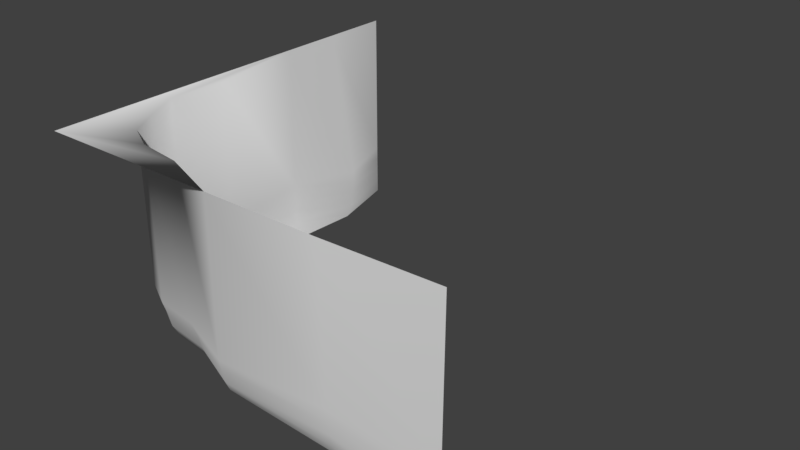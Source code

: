 # Source: Corner_Inner.blend  (saved by Blender 2.77.0; exported with 4.5.12 LTS)
import bpy
from mathutils import Matrix  # noqa: F401  (used for matrix-valued properties, if any)

bpy.ops.wm.read_factory_settings(use_empty=True)
scene = bpy.context.scene
scene.name = 'Scene'

# ---- collections
col_collection_1 = bpy.data.collections.new('Collection 1'); scene.collection.children.link(col_collection_1)

# ---- materials (node trees are filled in below, after node groups)
mat_material = bpy.data.materials.new('Material')
mat_material.alpha_threshold = 0.0
mat_material.use_transparent_shadow = False
mat_material.roughness = 0.5
mat_material_001 = bpy.data.materials.new('Material.001')
mat_material_001.alpha_threshold = 0.0
mat_material_001.use_transparent_shadow = False
mat_material_001.roughness = 0.5

# ---- material node trees

# ---- world
world_world = bpy.data.worlds.new('World'); scene.world = world_world
world_world.color = (0.05088, 0.05088, 0.05088)
world_world.use_sun_shadow = False
world_world.sun_shadow_jitter_overblur = 0.0
world_world.cycles.sampling_method = 'MANUAL'

# ---- meshes
me_plane_001 = bpy.data.meshes.new('Plane.001')
me_plane_001.from_pydata([(0.5053, 0.00711, 0.495), (0.5064, 0.5074, 0.4925), (-0.3507, 0.00711, 0.3337), (-0.3714, 0.5074, 0.3948), (-0.04359, 0.5074, 0.5026), (-0.0775, 0.00711, 0.4292), (-0.4094, 0.00711, 0.06969), (-0.4552, 0.5074, 0.08325), (-0.4608, 0.5074, 0.2333), (-0.4138, 0.5074, 0.3253), (-0.3829, 0.00711, 0.2661), (-0.4109, 0.00711, 0.2036), (-0.1921, 0.5074, 0.447), (-0.3018, 0.5074, 0.4322), (-0.1695, 0.00711, 0.3771), (-0.2895, 0.00711, 0.3613), (-0.4642, 0.00711, -0.1422), (-0.4987, 0.5074, -0.1701), (0.5053, 0.1399, 0.495), (-0.3714, 0.1399, 0.3948), (-0.04359, 0.1399, 0.5026), (-0.4552, 0.1399, 0.08325), (-0.4608, 0.1399, 0.2333), (-0.4138, 0.1399, 0.3253), (-0.3018, 0.1399, 0.4322), (-0.1921, 0.1399, 0.447), (-0.4987, 0.1399, -0.1701), (0.5053, 0.1067, 0.495), (0.5053, 0.07349, 0.495), (0.5053, 0.0403, 0.495), (-0.3684, 0.1067, 0.3858), (-0.3662, 0.07349, 0.3795), (-0.3609, 0.0403, 0.3638), (-0.04857, 0.1067, 0.4918), (-0.05208, 0.07349, 0.4842), (-0.06078, 0.0403, 0.4654), (-0.4484, 0.1067, 0.08126), (-0.4437, 0.07349, 0.07986), (-0.432, 0.0403, 0.07638), (-0.4534, 0.1067, 0.2289), (-0.4483, 0.07349, 0.2259), (-0.4355, 0.0403, 0.2183), (-0.4093, 0.1067, 0.3166), (-0.4061, 0.07349, 0.3105), (-0.3981, 0.0403, 0.2953), (-0.3, 0.1067, 0.4217), (-0.2987, 0.07349, 0.4144), (-0.2956, 0.0403, 0.3962), (-0.1888, 0.1067, 0.4367), (-0.1865, 0.07349, 0.4295), (-0.1806, 0.0403, 0.4115), (-0.4937, 0.1067, -0.166), (-0.4901, 0.07349, -0.1631), (-0.4812, 0.0403, -0.156), (-0.4988, 0.00711, -0.5012), (-0.4987, 0.5074, -0.5014), (-0.4988, 0.1399, -0.5012), (-0.4988, 0.1067, -0.5012), (-0.4988, 0.07349, -0.5012), (-0.4988, 0.0403, -0.5012), (-0.4987, 0.5074, 0.5057), (0.2314, 0.5074, 0.5009), (0.2139, 0.00711, 0.4486), (0.2309, 0.1399, 0.4853), (0.2284, 0.1067, 0.4799), (0.2266, 0.07349, 0.4761), (0.2223, 0.0403, 0.4667), (-0.4987, 0.5074, -0.3358), (-0.4399, 0.1399, -0.3356), (-0.4374, 0.1067, -0.3336), (-0.4442, 0.07349, -0.3321), (-0.443, 0.0403, -0.3286), (-0.4541, 0.00711, -0.3217)], [], [(66, 29, 0, 62), (23, 9, 3, 19), (50, 35, 5, 14), (26, 17, 7, 21), (21, 7, 8, 22), (22, 8, 9, 23), (32, 47, 15, 2), (47, 50, 14, 15), (13, 12, 25, 24), (3, 13, 24, 19), (39, 22, 23, 42), (36, 21, 22, 39), (51, 26, 21, 36), (12, 4, 20, 25), (42, 23, 19, 30), (61, 1, 18, 63), (10, 44, 32, 2), (44, 43, 31, 32), (43, 42, 30, 31), (16, 53, 38, 6), (53, 52, 37, 38), (52, 51, 36, 37), (6, 38, 41, 11), (38, 37, 40, 41), (37, 36, 39, 40), (11, 41, 44, 10), (41, 40, 43, 44), (40, 39, 42, 43), (24, 25, 48, 45), (45, 48, 49, 46), (46, 49, 50, 47), (19, 24, 45, 30), (30, 45, 46, 31), (31, 46, 47, 32), (25, 20, 33, 48), (48, 33, 34, 49), (49, 34, 35, 50), (63, 18, 27, 64), (64, 27, 28, 65), (65, 28, 29, 66), (67, 68, 56, 55), (68, 69, 57, 56), (69, 70, 58, 57), (71, 72, 54, 59), (70, 71, 59, 58), (3, 9, 8, 7, 17, 60, 4, 12, 13), (34, 65, 66, 35), (33, 64, 65, 34), (20, 63, 64, 33), (4, 61, 63, 20), (35, 66, 62, 5), (52, 53, 71, 70), (53, 16, 72, 71), (51, 52, 70, 69), (26, 51, 69, 68), (17, 26, 68, 67)])
me_plane_001.polygons.foreach_set('use_smooth', [True] * 56)
me_plane_001.polygons.foreach_set('material_index', [0, 0, 0, 0, 0, 0, 0, 0, 0, 0, 0, 0, 0, 0, 0, 0, 0, 0, 0, 0, 0, 0, 0, 0, 0, 0, 0, 0, 0, 0, 0, 0, 0, 0, 0, 0, 0, 0, 0, 0, 0, 0, 0, 0, 0, 1, 0, 0, 0, 0, 0, 0, 0, 0, 0, 0])
_uv = me_plane_001.uv_layers.new(name='UVMap')
_uv.uv.foreach_set('vector', [0.3063, 0.1056, -0.002613, 0.09238, 0.005116, 0.01717, 0.3232, 0.03073, 0.07832, 0.2833, 0.07832, 0.9562, -0.00325, 0.9539, -0.00325, 0.2717, 0.7591, 0.102, 0.6152, 0.1189, 0.6413, 0.04429, 0.7543, 0.02694, 0.6284, 0.2902, 0.6284, 0.9631, 0.3471, 0.9595, 0.3471, 0.2866, 0.3471, 0.2866, 0.3471, 0.9595, 0.1849, 0.9684, 0.1849, 0.2955, 0.1849, 0.2955, 0.1849, 0.9684, 0.07832, 0.9562, 0.07832, 0.2833, 0.9676, 0.09045, 0.8884, 0.1009, 0.8893, 0.02579, 0.9628, 0.01717, 0.8884, 0.1009, 0.7591, 0.102, 0.7543, 0.02694, 0.8893, 0.02579, 0.8995, 0.9665, 0.7761, 0.9677, 0.7659, 0.2984, 0.8893, 0.2972, 0.9845, 0.9542, 0.8995, 0.9665, 0.8893, 0.2972, 0.9857, 0.3144, 0.1886, 0.232, 0.1849, 0.2955, 0.07832, 0.2833, 0.08712, 0.2205, 0.3483, 0.2234, 0.3471, 0.2866, 0.1849, 0.2955, 0.1886, 0.232, 0.6233, 0.2279, 0.6284, 0.2902, 0.3471, 0.2866, 0.3483, 0.2234, 0.7761, 0.9677, 0.6004, 0.9839, 0.5902, 0.3147, 0.7659, 0.2984, 0.08712, 0.2205, 0.07832, 0.2833, -0.00325, 0.2717, 0.006069, 0.2094, 0.3003, 0.971, 0.000211, 0.9581, -0.008748, 0.2889, 0.2907, 0.3018, 0.1382, 0.0267, 0.1087, 0.09415, 0.02889, 0.08429, 0.06016, 0.01857, 0.1087, 0.09415, 0.09331, 0.1584, 0.01262, 0.1476, 0.02889, 0.08429, 0.09331, 0.1584, 0.08712, 0.2205, 0.006069, 0.2094, 0.01262, 0.1476, 0.5932, 0.03637, 0.6106, 0.1025, 0.3512, 0.09592, 0.3553, 0.02696, 0.6106, 0.1025, 0.6196, 0.166, 0.3491, 0.161, 0.3512, 0.09592, 0.6196, 0.166, 0.6233, 0.2279, 0.3483, 0.2234, 0.3491, 0.161, 0.3553, 0.02696, 0.3512, 0.09592, 0.1976, 0.1037, 0.21, 0.03364, 0.3512, 0.09592, 0.3491, 0.161, 0.1912, 0.1693, 0.1976, 0.1037, 0.3491, 0.161, 0.3483, 0.2234, 0.1886, 0.232, 0.1912, 0.1693, 0.21, 0.03364, 0.1976, 0.1037, 0.1087, 0.09415, 0.1382, 0.0267, 0.1976, 0.1037, 0.1912, 0.1693, 0.09331, 0.1584, 0.1087, 0.09415, 0.1912, 0.1693, 0.1886, 0.232, 0.08712, 0.2205, 0.09331, 0.1584, 0.8893, 0.2972, 0.7659, 0.2984, 0.7638, 0.2336, 0.8889, 0.2324, 0.8889, 0.2324, 0.7638, 0.2336, 0.7621, 0.1701, 0.8884, 0.1689, 0.8884, 0.1689, 0.7621, 0.1701, 0.7591, 0.102, 0.8884, 0.1009, 0.9857, 0.3144, 0.8893, 0.2972, 0.8889, 0.2324, 0.9723, 0.2207, 0.9723, 0.2207, 0.8889, 0.2324, 0.8884, 0.1689, 0.9706, 0.1576, 0.9706, 0.1576, 0.8884, 0.1689, 0.8884, 0.1009, 0.9676, 0.09045, 0.7659, 0.2984, 0.5902, 0.3147, 0.5973, 0.25, 0.7638, 0.2336, 0.7638, 0.2336, 0.5973, 0.25, 0.6021, 0.1866, 0.7621, 0.1701, 0.7621, 0.1701, 0.6021, 0.1866, 0.6152, 0.1189, 0.7591, 0.102, 0.2907, 0.3018, -0.008748, 0.2889, -0.007088, 0.224, 0.2951, 0.237, 0.2951, 0.237, -0.007088, 0.224, -0.006193, 0.1605, 0.2979, 0.1736, 0.2979, 0.1736, -0.006193, 0.1605, -0.002613, 0.09238, 0.3063, 0.1056, 0.8084, 0.9555, 0.8082, 0.2826, 0.988, 0.275, 0.9883, 0.9479, 0.8082, 0.2826, 0.8053, 0.2202, 0.9873, 0.2125, 0.988, 0.275, 0.8053, 0.2202, 0.8032, 0.1582, 0.9868, 0.1504, 0.9873, 0.2125, 0.798, 0.09452, 0.7881, 0.02811, 0.9831, 0.01985, 0.9855, 0.08658, 0.8032, 0.1582, 0.798, 0.09452, 0.9855, 0.08658, 0.9868, 0.1504, 0.4266, -0.3498, 0.5164, -0.3526, 0.6297, -0.3616, 0.7635, -0.4247, 1.022, -0.5, 0.8556, -0.2211, 0.125, -0.5, 0.2678, -0.4347, 0.3493, -0.376, 0.6021, 0.1866, 0.2979, 0.1736, 0.3063, 0.1056, 0.6152, 0.1189, 0.5973, 0.25, 0.2951, 0.237, 0.2979, 0.1736, 0.6021, 0.1866, 0.5902, 0.3147, 0.2907, 0.3018, 0.2951, 0.237, 0.5973, 0.25, 0.6004, 0.9839, 0.3003, 0.971, 0.2907, 0.3018, 0.5902, 0.3147, 0.6152, 0.1189, 0.3063, 0.1056, 0.3232, 0.03073, 0.6413, 0.04429, 0.6196, 0.166, 0.6106, 0.1025, 0.798, 0.09452, 0.8032, 0.1582, 0.6106, 0.1025, 0.5932, 0.03637, 0.7881, 0.02811, 0.798, 0.09452, 0.6233, 0.2279, 0.6196, 0.166, 0.8032, 0.1582, 0.8053, 0.2202, 0.6284, 0.2902, 0.6233, 0.2279, 0.8053, 0.2202, 0.8082, 0.2826, 0.6284, 0.9631, 0.6284, 0.2902, 0.8082, 0.2826, 0.8084, 0.9555])
me_plane_001.materials.append(mat_material)
me_plane_001.materials.append(mat_material_001)
me_plane_001.use_remesh_preserve_volume = False
me_plane_001.use_remesh_preserve_attributes = False
me_plane_001.use_mirror_vertex_groups = False
me_plane_001.update()

# ---- objects
ob_corner_inner = bpy.data.objects.new('Corner Inner', me_plane_001)

# ---- transforms, parenting, visibility, modifiers, constraints
ob_corner_inner.location = (0.0, 0.0, 0.0)
ob_corner_inner.rotation_euler = (1.571, -0.0, 0.0)
ob_corner_inner.lineart.crease_threshold = 0.0

# ---- collection membership
col_collection_1.objects.link(ob_corner_inner)

# ---- scene / render settings (as saved in the file)
scene.frame_start = 1; scene.frame_end = 250; scene.frame_set(1)
scene.render.engine = 'BLENDER_EEVEE_NEXT'
scene.render.resolution_percentage = 50
scene.render.dither_intensity = 0.0
scene.cycles.use_denoising = False
scene.cycles.samples = 128
scene.cycles.sampling_pattern = 'TABULATED_SOBOL'
scene.cycles.light_sampling_threshold = 0.0
scene.cycles.use_adaptive_sampling = False
scene.cycles.use_light_tree = False
scene.cycles.blur_glossy = 0.0
scene.cycles.sample_clamp_indirect = 0.0
scene.view_settings.view_transform = 'Standard'
bpy.context.view_layer.update()

# ---- added for rendering (the .blend has no active camera and no usable light): camera, sun
cam_auto = bpy.data.cameras.new('AutoCamera')
cam_auto.lens = 50.0
cam_auto.sensor_width = 36.0
cam_auto.clip_end = 1000.0
ob_auto_camera = bpy.data.objects.new('AutoCamera', cam_auto)
scene.collection.objects.link(ob_auto_camera)
ob_auto_camera.location = (1.39936, -1.67675, 1.37369)
ob_auto_camera.rotation_euler = (1.09748, -7.21219e-08, 0.694738)
scene.camera = ob_auto_camera
light_auto_sun = bpy.data.lights.new('AutoSun', 'SUN')
light_auto_sun.energy = 3.0
light_auto_sun.angle = 0.0523599
ob_auto_sun = bpy.data.objects.new('AutoSun', light_auto_sun)
scene.collection.objects.link(ob_auto_sun)
ob_auto_sun.rotation_euler = (0.872665, 0.174533, 0.523599)
bpy.context.view_layer.update()
